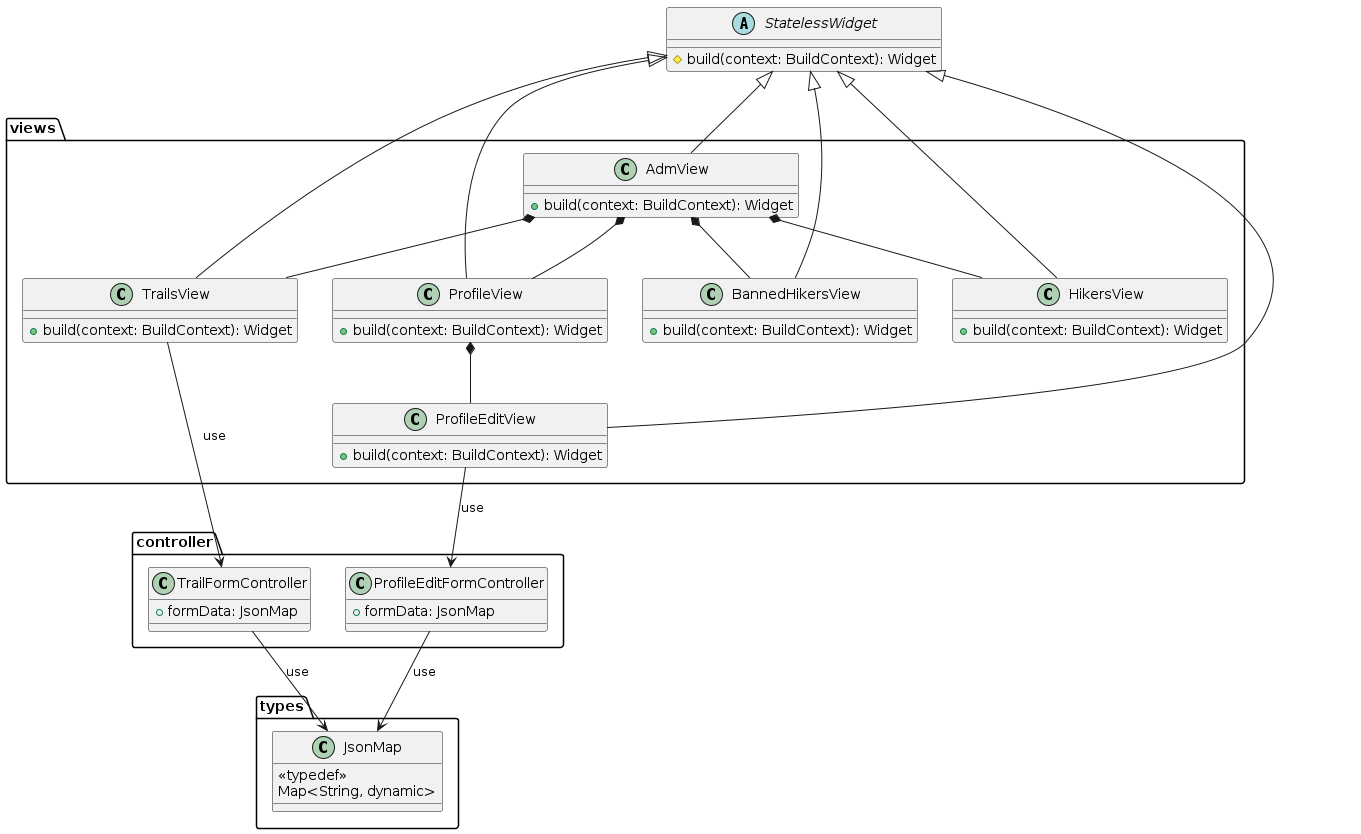

The diagram above was rendered by PlantUML. Its source (embedded in the PNG):
@startuml pe_na_pedra_class_diagram_8
package types {
  class JsonMap {
    <<typedef>>
    Map<String, dynamic>
  }
}

abstract class StatelessWidget {
  # build(context: BuildContext): Widget
}

package controller {
  class TrailFormController {
    + formData: JsonMap
  }

  class ProfileEditFormController {
    + formData: JsonMap
  }
}

package views {
  class AdmView {
    + build(context: BuildContext): Widget
  }

  class TrailsView {
    + build(context: BuildContext): Widget
  }

  class ProfileView {
    + build(context: BuildContext): Widget
  }

  class ProfileEditView {
    + build(context: BuildContext): Widget
  }

  class BannedHikersView {
    + build(context: BuildContext): Widget
  }

  class HikersView {
    + build(context: BuildContext): Widget
  }
}

StatelessWidget <|-- AdmView
StatelessWidget <|-- ProfileView
StatelessWidget <|-- ProfileEditView
StatelessWidget <|-- TrailsView
StatelessWidget <|-- BannedHikersView
StatelessWidget <|-- HikersView

AdmView *-- ProfileView
ProfileView *-- ProfileEditView
AdmView *-- TrailsView
AdmView *-- BannedHikersView
AdmView *-- HikersView

TrailsView --> TrailFormController : use
ProfileEditView --> ProfileEditFormController : use

TrailFormController --> JsonMap : use
ProfileEditFormController --> JsonMap : use
@enduml